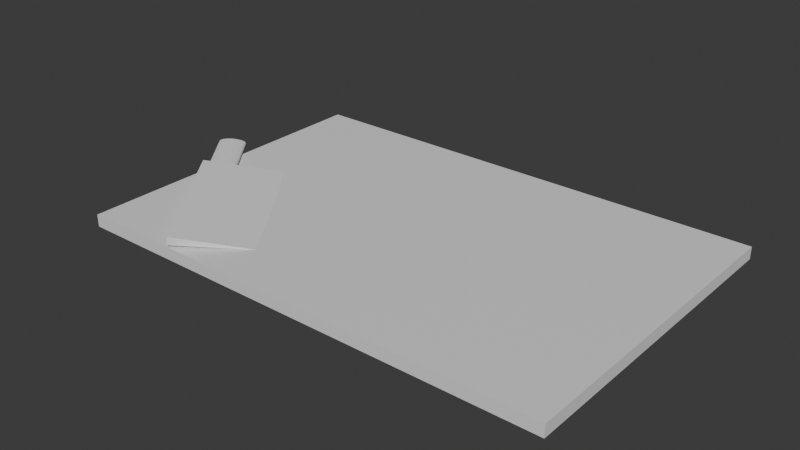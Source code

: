 # Source: chopping_board.blend  (saved by Blender 4.2.66; exported with 4.5.12 LTS)
import bpy
from mathutils import Matrix  # noqa: F401  (used for matrix-valued properties, if any)

bpy.ops.wm.read_factory_settings(use_empty=True)
scene = bpy.context.scene
scene.name = 'Scene'

# ---- collections
col_endscreen = bpy.data.collections.new('endScreen'); scene.collection.children.link(col_endscreen)

# ---- materials (node trees are filled in below, after node groups)
mat_material = bpy.data.materials.new('Material')
mat_material.alpha_threshold = 0.0
mat_material.use_transparent_shadow = False
mat_material.roughness = 0.5
mat_material.line_color = (0.0, 0.0, 0.0, 1.0)

# ---- material node trees
mat_material.use_nodes = True; mat_material.node_tree.nodes.clear()
_N = mat_material.node_tree.nodes; _L = mat_material.node_tree.links
n0 = _N.new('ShaderNodeOutputMaterial'); n0.name = 'Material Output'; n0.location = (300, 300)
n1 = _N.new('ShaderNodeBsdfPrincipled'); n1.name = 'Principled BSDF'; n1.location = (10, 300)
n1.inputs[3].default_value = 1.45
_L.new(n1.outputs[0], n0.inputs[0])
n0.is_active_output = True

# ---- world
world_world = bpy.data.worlds.new('World'); scene.world = world_world
world_world.use_nodes = True; world_world.node_tree.nodes.clear()
_N = world_world.node_tree.nodes; _L = world_world.node_tree.links
n0 = _N.new('ShaderNodeOutputWorld'); n0.name = 'World Output'; n0.location = (300, 300)
n1 = _N.new('ShaderNodeBackground'); n1.name = 'Background'; n1.location = (10, 300)
n1.inputs[0].default_value = (0.05088, 0.05088, 0.05088, 1.0)
_L.new(n1.outputs[0], n0.inputs[0])
n0.is_active_output = True
world_world.color = (0.05088, 0.05088, 0.05088)
world_world.sun_shadow_jitter_overblur = 0.0

# ---- meshes
me_chopping_board = bpy.data.meshes.new('chopping_board')
me_chopping_board.from_pydata([(1.0, 1.0, 1.0), (1.0, 1.0, -1.0), (1.0, -1.0, 1.0), (1.0, -1.0, -1.0), (-1.0, 1.0, 1.0), (-1.0, 1.0, -1.0), (-1.0, -1.0, 1.0), (-1.0, -1.0, -1.0)], [], [(0, 4, 6, 2), (3, 2, 6, 7), (7, 6, 4, 5), (5, 1, 3, 7), (1, 0, 2, 3), (5, 4, 0, 1)])
_uv = me_chopping_board.uv_layers.new(name='UVMap')
_uv.uv.foreach_set('vector', [0.625, 0.5, 0.875, 0.5, 0.875, 0.75, 0.625, 0.75, 0.375, 0.75, 0.625, 0.75, 0.625, 1.0, 0.375, 1.0, 0.375, 0.0, 0.625, 0.0, 0.625, 0.25, 0.375, 0.25, 0.125, 0.5, 0.375, 0.5, 0.375, 0.75, 0.125, 0.75, 0.375, 0.5, 0.625, 0.5, 0.625, 0.75, 0.375, 0.75, 0.375, 0.25, 0.625, 0.25, 0.625, 0.5, 0.375, 0.5])
_ca = me_chopping_board.color_attributes.new('Attribute', 'BYTE_COLOR', 'CORNER')
_ca.data.foreach_set('color', [0.305, 0.06663, 0.03071, 1.0, 0.305, 0.06663, 0.03071, 1.0, 0.305, 0.06663, 0.03071, 1.0, 0.305, 0.06663, 0.03071, 1.0, 0.305, 0.06663, 0.03071, 1.0, 0.305, 0.06663, 0.03071, 1.0, 0.305, 0.06663, 0.03071, 1.0, 0.305, 0.06663, 0.03071, 1.0, 0.305, 0.06663, 0.03071, 1.0, 0.305, 0.06663, 0.03071, 1.0, 0.305, 0.06663, 0.03071, 1.0, 0.305, 0.06663, 0.03071, 1.0, 0.305, 0.06663, 0.03071, 1.0, 0.305, 0.06663, 0.03071, 1.0, 0.305, 0.06663, 0.03071, 1.0, 0.305, 0.06663, 0.03071, 1.0, 0.305, 0.06663, 0.03071, 1.0, 0.305, 0.06663, 0.03071, 1.0, 0.305, 0.06663, 0.03071, 1.0, 0.305, 0.06663, 0.03071, 1.0, 0.305, 0.06663, 0.03071, 1.0, 0.305, 0.06663, 0.03071, 1.0, 0.305, 0.06663, 0.03071, 1.0, 0.305, 0.06663, 0.03071, 1.0])
me_chopping_board.materials.append(mat_material)
me_chopping_board.use_mirror_vertex_groups = False
me_chopping_board.update()
me_kitchen_knife = bpy.data.meshes.new('kitchen_knife')
me_kitchen_knife.from_pydata([(-1.0, -1.0, -1.0), (-1.0, -1.0, 1.0), (-1.0, 1.0, 0.0), (1.0, -1.0, -1.0), (1.0, -1.0, 1.0), (1.0, 1.0, 0.0)], [], [(0, 1, 2), (5, 4, 3), (3, 4, 1, 0), (2, 5, 3, 0), (5, 2, 1, 4)])
_uv = me_kitchen_knife.uv_layers.new(name='UVMap')
_uv.uv.foreach_set('vector', [0.375, 0.0, 0.625, 0.0, 0.375, 0.25, 0.625, 0.5, 0.625, 0.75, 0.375, 0.75, 0.375, 0.75, 0.625, 0.75, 0.625, 1.0, 0.375, 1.0, 0.125, 0.5, 0.375, 0.5, 0.375, 0.75, 0.125, 0.75, 0.625, 0.5, 0.875, 0.5, 0.875, 0.75, 0.625, 0.75])
_ca = me_kitchen_knife.color_attributes.new('Attribute', 'BYTE_COLOR', 'CORNER')
_ca.data.foreach_set('color', [0.4452, 0.4851, 0.4564, 1.0, 0.4452, 0.4851, 0.4564, 1.0, 0.4452, 0.4851, 0.4564, 1.0, 0.4452, 0.4851, 0.4564, 1.0, 0.4452, 0.4851, 0.4564, 1.0, 0.4452, 0.4851, 0.4564, 1.0, 0.4452, 0.4851, 0.4564, 1.0, 0.4452, 0.4851, 0.4564, 1.0, 0.4452, 0.4851, 0.4564, 1.0, 0.4452, 0.4851, 0.4564, 1.0, 0.4452, 0.4851, 0.4564, 1.0, 0.4452, 0.4851, 0.4564, 1.0, 0.4452, 0.4851, 0.4564, 1.0, 0.4452, 0.4851, 0.4564, 1.0, 0.4452, 0.4851, 0.4564, 1.0, 0.4452, 0.4851, 0.4564, 1.0, 0.4452, 0.4851, 0.4564, 1.0, 0.4452, 0.4851, 0.4564, 1.0])
me_kitchen_knife.update()
me_handle = bpy.data.meshes.new('handle')
me_handle.from_pydata([(0.0, 0.1, -1.0), (0.0, 0.1, 1.0), (0.03827, 0.09239, -1.0), (0.03827, 0.09239, 1.0), (0.07071, 0.07071, -1.0), (0.07071, 0.07071, 1.0), (0.09239, 0.03827, -1.0), (0.09239, 0.03827, 1.0), (0.1, -1.776e-16, -1.0), (0.1, -1.776e-16, 1.0), (0.09239, -0.03827, -1.0), (0.09239, -0.03827, 1.0), (0.07071, -0.07071, -1.0), (0.07071, -0.07071, 1.0), (0.03827, -0.09239, -1.0), (0.03827, -0.09239, 1.0), (0.0, -0.1, -1.0), (0.0, -0.1, 1.0), (-0.03827, -0.09239, -1.0), (-0.03827, -0.09239, 1.0), (-0.07071, -0.07071, -1.0), (-0.07071, -0.07071, 1.0), (-0.09239, -0.03827, -1.0), (-0.09239, -0.03827, 1.0), (-0.1, 1.776e-16, -1.0), (-0.1, 1.776e-16, 1.0), (-0.09239, 0.03827, -1.0), (-0.09239, 0.03827, 1.0), (-0.07071, 0.07071, -1.0), (-0.07071, 0.07071, 1.0), (-0.03827, 0.09239, -1.0), (-0.03827, 0.09239, 1.0)], [], [(0, 1, 3, 2), (2, 3, 5, 4), (4, 5, 7, 6), (6, 7, 9, 8), (8, 9, 11, 10), (10, 11, 13, 12), (12, 13, 15, 14), (14, 15, 17, 16), (16, 17, 19, 18), (18, 19, 21, 20), (20, 21, 23, 22), (22, 23, 25, 24), (24, 25, 27, 26), (26, 27, 29, 28), (3, 1, 31, 29, 27, 25, 23, 21, 19, 17, 15, 13, 11, 9, 7, 5), (28, 29, 31, 30), (30, 31, 1, 0), (0, 2, 4, 6, 8, 10, 12, 14, 16, 18, 20, 22, 24, 26, 28, 30)])
_uv = me_handle.uv_layers.new(name='UVMap')
_uv.uv.foreach_set('vector', [1.0, 0.5, 1.0, 1.0, 0.9375, 1.0, 0.9375, 0.5, 0.9375, 0.5, 0.9375, 1.0, 0.875, 1.0, 0.875, 0.5, 0.875, 0.5, 0.875, 1.0, 0.8125, 1.0, 0.8125, 0.5, 0.8125, 0.5, 0.8125, 1.0, 0.75, 1.0, 0.75, 0.5, 0.75, 0.5, 0.75, 1.0, 0.6875, 1.0, 0.6875, 0.5, 0.6875, 0.5, 0.6875, 1.0, 0.625, 1.0, 0.625, 0.5, 0.625, 0.5, 0.625, 1.0, 0.5625, 1.0, 0.5625, 0.5, 0.5625, 0.5, 0.5625, 1.0, 0.5, 1.0, 0.5, 0.5, 0.5, 0.5, 0.5, 1.0, 0.4375, 1.0, 0.4375, 0.5, 0.4375, 0.5, 0.4375, 1.0, 0.375, 1.0, 0.375, 0.5, 0.375, 0.5, 0.375, 1.0, 0.3125, 1.0, 0.3125, 0.5, 0.3125, 0.5, 0.3125, 1.0, 0.25, 1.0, 0.25, 0.5, 0.25, 0.5, 0.25, 1.0, 0.1875, 1.0, 0.1875, 0.5, 0.1875, 0.5, 0.1875, 1.0, 0.125, 1.0, 0.125, 0.5, 0.3418, 0.4717, 0.25, 0.49, 0.1582, 0.4717, 0.08029, 0.4197, 0.02827, 0.3418, 0.01, 0.25, 0.02827, 0.1582, 0.08029, 0.08029, 0.1582, 0.02827, 0.25, 0.01, 0.3418, 0.02827, 0.4197, 0.08029, 0.4717, 0.1582, 0.49, 0.25, 0.4717, 0.3418, 0.4197, 0.4197, 0.125, 0.5, 0.125, 1.0, 0.0625, 1.0, 0.0625, 0.5, 0.0625, 0.5, 0.0625, 1.0, 0.0, 1.0, 0.0, 0.5, 0.75, 0.49, 0.8418, 0.4717, 0.9197, 0.4197, 0.9717, 0.3418, 0.99, 0.25, 0.9717, 0.1582, 0.9197, 0.08029, 0.8418, 0.02827, 0.75, 0.01, 0.6582, 0.02827, 0.5803, 0.08029, 0.5283, 0.1582, 0.51, 0.25, 0.5283, 0.3418, 0.5803, 0.4197, 0.6582, 0.4717])
_ca = me_handle.color_attributes.new('Attribute', 'BYTE_COLOR', 'CORNER')
_ca.data.foreach_set('color', [0.0, 0.0, 0.0, 1.0, 0.0, 0.0, 0.0, 1.0, 0.0, 0.0, 0.0, 1.0, 0.0, 0.0, 0.0, 1.0, 0.0, 0.0, 0.0, 1.0, 0.0, 0.0, 0.0, 1.0, 0.0, 0.0, 0.0, 1.0, 0.0, 0.0, 0.0, 1.0, 0.0, 0.0, 0.0, 1.0, 0.0, 0.0, 0.0, 1.0, 0.0, 0.0, 0.0, 1.0, 0.0, 0.0, 0.0, 1.0, 0.0, 0.0, 0.0, 1.0, 0.0, 0.0, 0.0, 1.0, 0.0, 0.0, 0.0, 1.0, 0.0, 0.0, 0.0, 1.0, 0.0, 0.0, 0.0, 1.0, 0.0, 0.0, 0.0, 1.0, 0.0, 0.0, 0.0, 1.0, 0.0, 0.0, 0.0, 1.0, 0.0, 0.0, 0.0, 1.0, 0.0, 0.0, 0.0, 1.0, 0.0, 0.0, 0.0, 1.0, 0.0, 0.0, 0.0, 1.0, 0.0, 0.0, 0.0, 1.0, 0.0, 0.0, 0.0, 1.0, 0.0, 0.0, 0.0, 1.0, 0.0, 0.0, 0.0, 1.0, 0.0, 0.0, 0.0, 1.0, 0.0, 0.0, 0.0, 1.0, 0.0, 0.0, 0.0, 1.0, 0.0, 0.0, 0.0, 1.0, 0.0, 0.0, 0.0, 1.0, 0.0, 0.0, 0.0, 1.0, 0.0, 0.0, 0.0, 1.0, 0.0, 0.0, 0.0, 1.0, 0.0, 0.0, 0.0, 1.0, 0.0, 0.0, 0.0, 1.0, 0.0, 0.0, 0.0, 1.0, 0.0, 0.0, 0.0, 1.0, 0.0, 0.0, 0.0, 1.0, 0.0, 0.0, 0.0, 1.0, 0.0, 0.0, 0.0, 1.0, 0.0, 0.0, 0.0, 1.0, 0.0, 0.0, 0.0, 1.0, 0.0, 0.0, 0.0, 1.0, 0.0, 0.0, 0.0, 1.0, 0.0, 0.0, 0.0, 1.0, 0.0, 0.0, 0.0, 1.0, 0.0, 0.0, 0.0, 1.0, 0.0, 0.0, 0.0, 1.0, 0.0, 0.0, 0.0, 1.0, 0.0, 0.0, 0.0, 1.0, 0.0, 0.0, 0.0, 1.0, 0.0, 0.0, 0.0, 1.0, 0.0, 0.0, 0.0, 1.0, 0.0, 0.0, 0.0, 1.0, 0.0, 0.0, 0.0, 1.0, 0.0, 0.0, 0.0, 1.0, 0.0, 0.0, 0.0, 1.0, 0.0, 0.0, 0.0, 1.0, 0.0, 0.0, 0.0, 1.0, 0.0, 0.0, 0.0, 1.0, 0.0, 0.0, 0.0, 1.0, 0.0, 0.0, 0.0, 1.0, 0.0, 0.0, 0.0, 1.0, 0.0, 0.0, 0.0, 1.0, 0.0, 0.0, 0.0, 1.0, 0.0, 0.0, 0.0, 1.0, 0.0, 0.0, 0.0, 1.0, 0.0, 0.0, 0.0, 1.0, 0.0, 0.0, 0.0, 1.0, 0.0, 0.0, 0.0, 1.0, 0.0, 0.0, 0.0, 1.0, 0.0, 0.0, 0.0, 1.0, 0.0, 0.0, 0.0, 1.0, 0.0, 0.0, 0.0, 1.0, 0.0, 0.0, 0.0, 1.0, 0.0, 0.0, 0.0, 1.0, 0.0, 0.0, 0.0, 1.0, 0.0, 0.0, 0.0, 1.0, 0.0, 0.0, 0.0, 1.0, 0.0, 0.0, 0.0, 1.0, 0.0, 0.0, 0.0, 1.0, 0.0, 0.0, 0.0, 1.0, 0.0, 0.0, 0.0, 1.0, 0.0, 0.0, 0.0, 1.0, 0.0, 0.0, 0.0, 1.0, 0.0, 0.0, 0.0, 1.0, 0.0, 0.0, 0.0, 1.0, 0.0, 0.0, 0.0, 1.0, 0.0, 0.0, 0.0, 1.0, 0.0, 0.0, 0.0, 1.0, 0.0, 0.0, 0.0, 1.0, 0.0, 0.0, 0.0, 1.0, 0.0, 0.0, 0.0, 1.0])
me_handle.update()

# ---- objects
ob_chopping_board = bpy.data.objects.new('chopping_board', me_chopping_board)
ob_kitchen_knife = bpy.data.objects.new('kitchen_knife', me_kitchen_knife)
ob_handle = bpy.data.objects.new('handle', me_handle)
ob_choppingboard_main = bpy.data.objects.new('choppingboard_main', None)

# ---- transforms, parenting, visibility, modifiers, constraints
ob_chopping_board.parent = ob_choppingboard_main
ob_chopping_board.location = (0.0, 0.0, 0.0)
ob_chopping_board.scale = (12.0, 8.0, 0.3)
ob_chopping_board.lock_rotations_4d = False
ob_chopping_board.empty_display_type = 'ARROWS'
ob_chopping_board.lineart.crease_threshold = 0.0
ob_kitchen_knife.parent = ob_choppingboard_main
ob_kitchen_knife.location = (-7.934, -3.67, 0.4753)
ob_kitchen_knife.rotation_euler = (-0.09266, 0.004774, -0.9122)
ob_kitchen_knife.scale = (4.0, 2.0, 0.2)
ob_handle.parent = ob_kitchen_knife
ob_handle.matrix_parent_inverse = Matrix(((0.153, -0.1977, -0.001193, 0.4891), (0.3936, 0.3049, -0.04626, 4.264), (0.3804, 0.2644, 4.978, 1.622), (-0.0, 0.0, -0.0, 1.0)))
ob_handle.location = (-11.99, -0.195, 0.5075)
ob_handle.rotation_euler = (1.571, 0.06981, 0.6632)
ob_handle.scale = (6.85, 1.96, 1.909)
ob_choppingboard_main.location = (0.0, 0.0, 0.0)

# ---- collection membership
col_endscreen.objects.link(ob_chopping_board)
col_endscreen.objects.link(ob_kitchen_knife)
col_endscreen.objects.link(ob_handle)
col_endscreen.objects.link(ob_choppingboard_main)

# ---- scene / render settings (as saved in the file)
scene.frame_start = 1; scene.frame_end = 250; scene.frame_set(1)
scene.render.engine = 'BLENDER_EEVEE_NEXT'
bpy.context.view_layer.update()

# ---- added for rendering (the .blend has no active camera and no usable light): camera, sun
cam_auto = bpy.data.cameras.new('AutoCamera')
cam_auto.lens = 50.0
cam_auto.sensor_width = 36.0
cam_auto.clip_end = 1000.0
ob_auto_camera = bpy.data.objects.new('AutoCamera', cam_auto)
scene.collection.objects.link(ob_auto_camera)
ob_auto_camera.location = (27.2159, -33.7189, 22.7475)
ob_auto_camera.rotation_euler = (1.09748, -7.21219e-08, 0.694738)
scene.camera = ob_auto_camera
light_auto_sun = bpy.data.lights.new('AutoSun', 'SUN')
light_auto_sun.energy = 3.0
light_auto_sun.angle = 0.0523599
ob_auto_sun = bpy.data.objects.new('AutoSun', light_auto_sun)
scene.collection.objects.link(ob_auto_sun)
ob_auto_sun.rotation_euler = (0.872665, 0.174533, 0.523599)
bpy.context.view_layer.update()
